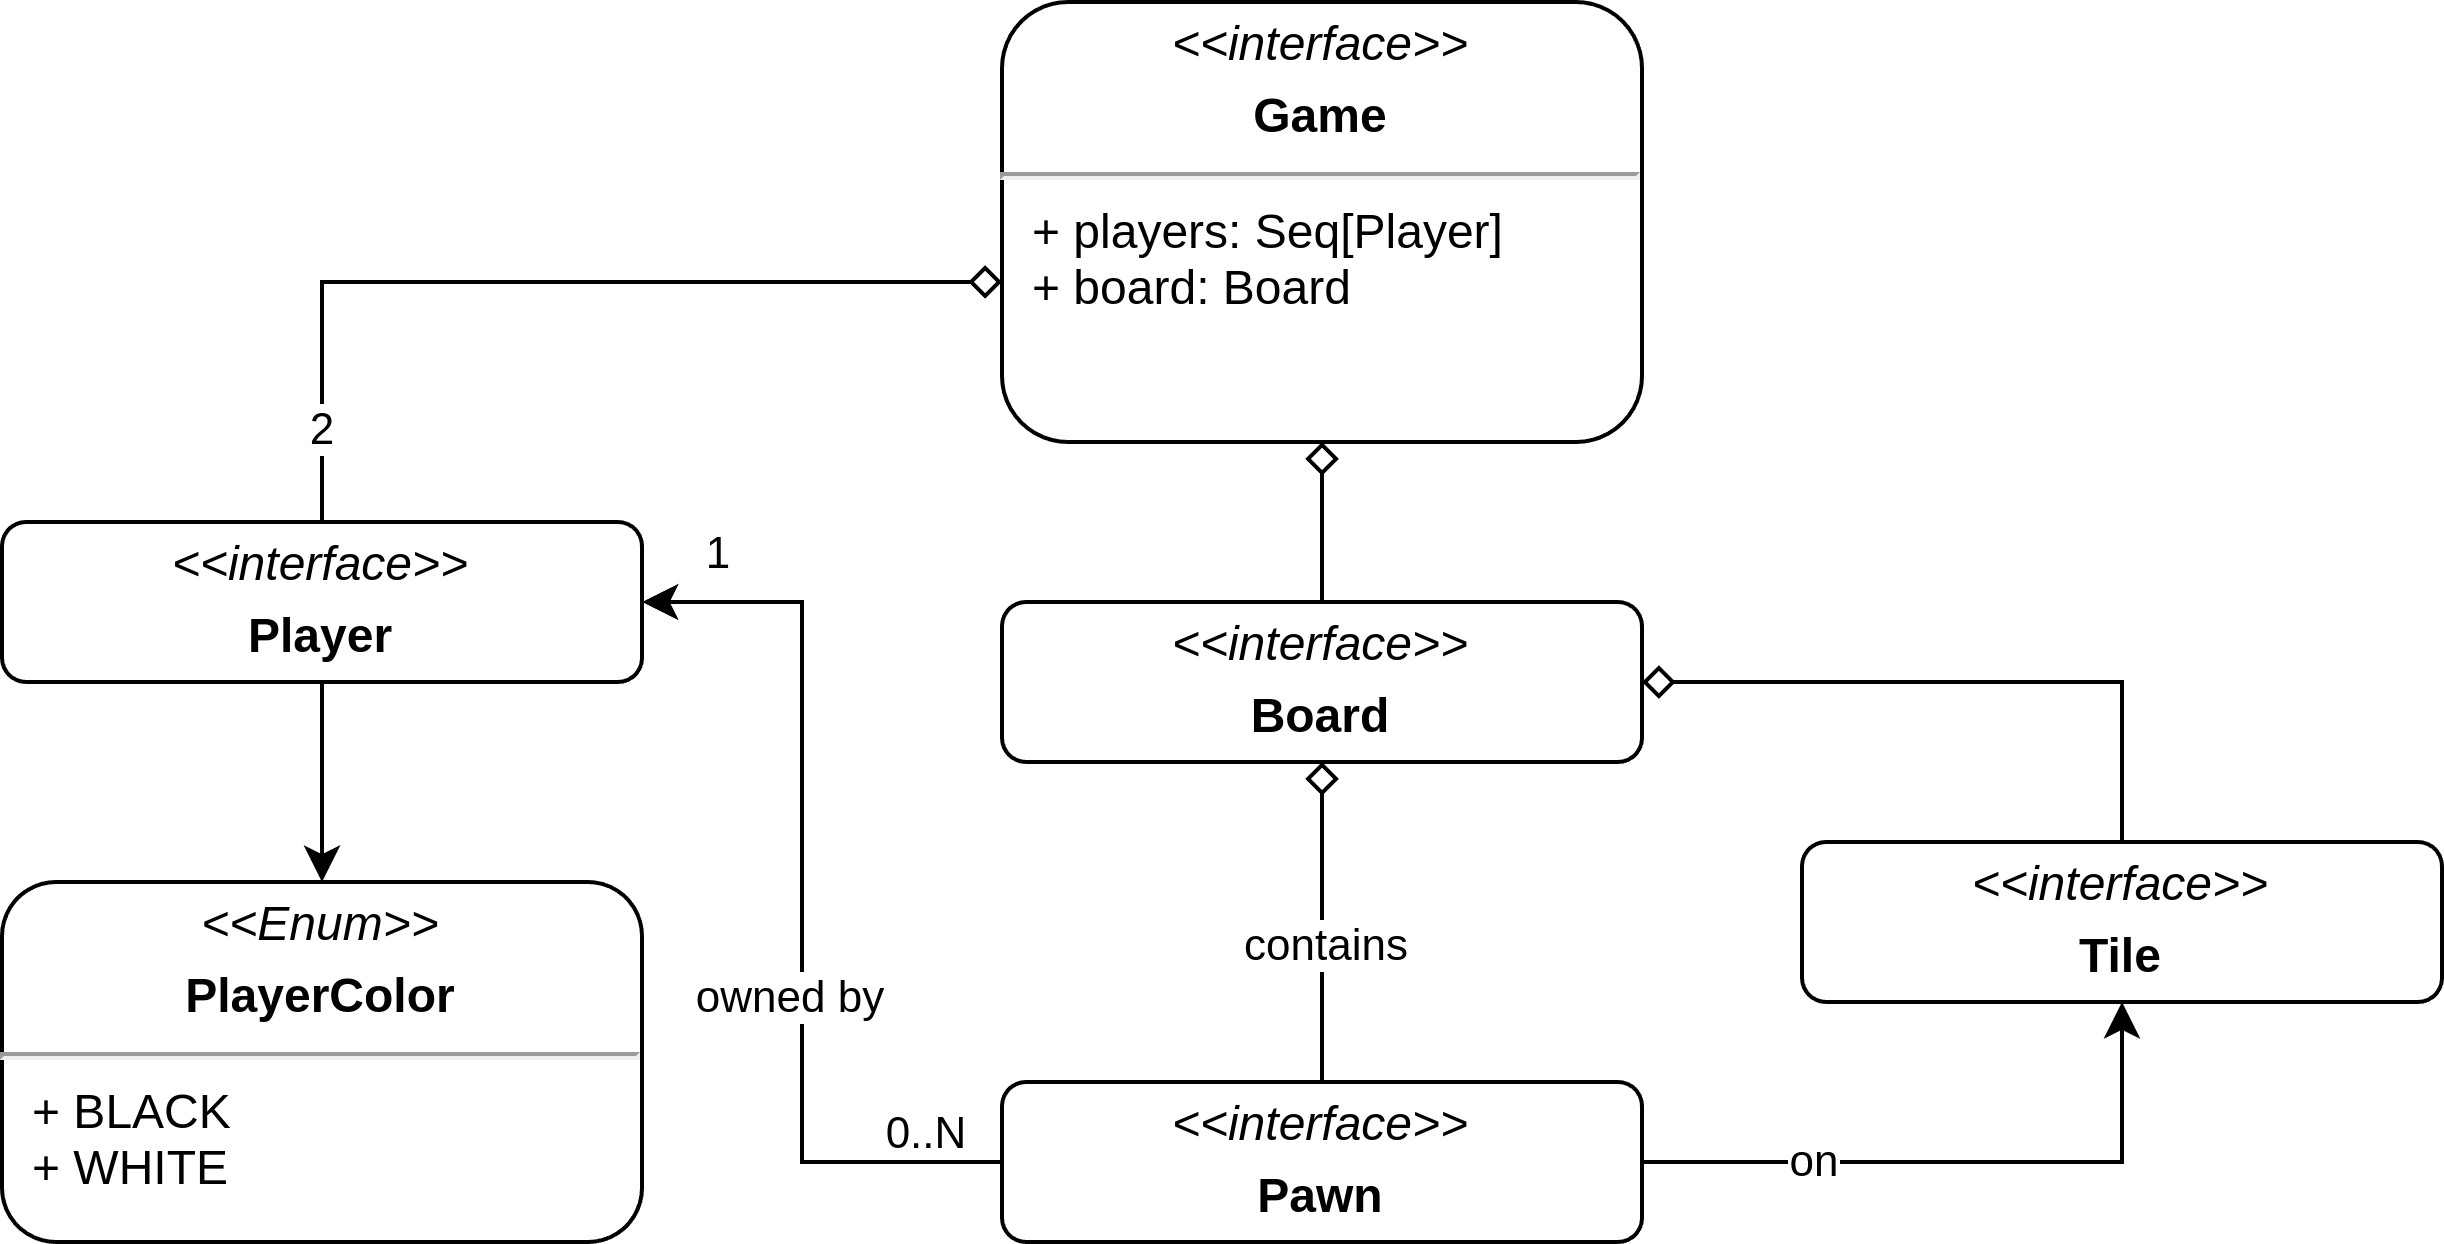

The diagram above was exported from draw.io. Its source (the exported page's mxGraphModel, read from the mxfile embedded in the PNG):
<mxGraphModel dx="3875" dy="583" grid="1" gridSize="10" guides="1" tooltips="1" connect="1" arrows="1" fold="1" page="1" pageScale="1" pageWidth="3300" pageHeight="4681" math="0" shadow="0">
  <root>
    <mxCell id="0" />
    <mxCell id="1" parent="0" />
    <mxCell id="pf6D4DadF6zoqDabWeyp-1" value="" style="group" vertex="1" connectable="0" parent="1">
      <mxGeometry x="-60" y="200" width="610" height="310" as="geometry" />
    </mxCell>
    <mxCell id="pf6D4DadF6zoqDabWeyp-2" value="&lt;p style=&quot;margin: 4px 0px 0px; text-align: center;&quot;&gt;&lt;i&gt;&amp;lt;&amp;lt;interface&amp;gt;&amp;gt;&lt;/i&gt;&lt;/p&gt;&lt;p style=&quot;margin: 4px 0px 0px; text-align: center;&quot;&gt;&lt;b style=&quot;&quot;&gt;Game&lt;/b&gt;&lt;/p&gt;&lt;hr&gt;&lt;p style=&quot;margin:0px;margin-left:8px;&quot;&gt;+ players: Seq[Player]&lt;/p&gt;&lt;p style=&quot;margin:0px;margin-left:8px;&quot;&gt;+ board: Board&lt;/p&gt;" style="verticalAlign=top;align=left;overflow=fill;fontSize=12;fontFamily=Helvetica;html=1;whiteSpace=wrap;rounded=1;" vertex="1" parent="pf6D4DadF6zoqDabWeyp-1">
      <mxGeometry x="250" width="160" height="110" as="geometry" />
    </mxCell>
    <mxCell id="pf6D4DadF6zoqDabWeyp-3" style="edgeStyle=orthogonalEdgeStyle;rounded=0;orthogonalLoop=1;jettySize=auto;html=1;entryX=0.5;entryY=1;entryDx=0;entryDy=0;endArrow=diamond;endFill=0;" edge="1" parent="pf6D4DadF6zoqDabWeyp-1" source="pf6D4DadF6zoqDabWeyp-4" target="pf6D4DadF6zoqDabWeyp-2">
      <mxGeometry relative="1" as="geometry" />
    </mxCell>
    <mxCell id="pf6D4DadF6zoqDabWeyp-4" value="&lt;p style=&quot;margin: 4px 0px 0px; text-align: center;&quot;&gt;&lt;i&gt;&amp;lt;&amp;lt;interface&amp;gt;&amp;gt;&lt;/i&gt;&lt;/p&gt;&lt;p style=&quot;margin: 4px 0px 0px; text-align: center;&quot;&gt;&lt;b&gt;Board&lt;/b&gt;&lt;/p&gt;" style="verticalAlign=top;align=left;overflow=fill;fontSize=12;fontFamily=Helvetica;html=1;whiteSpace=wrap;rounded=1;" vertex="1" parent="pf6D4DadF6zoqDabWeyp-1">
      <mxGeometry x="250" y="150" width="160" height="40" as="geometry" />
    </mxCell>
    <mxCell id="pf6D4DadF6zoqDabWeyp-5" style="edgeStyle=orthogonalEdgeStyle;rounded=0;orthogonalLoop=1;jettySize=auto;html=1;endArrow=diamond;endFill=0;exitX=0.5;exitY=0;exitDx=0;exitDy=0;" edge="1" parent="pf6D4DadF6zoqDabWeyp-1" source="pf6D4DadF6zoqDabWeyp-7">
      <mxGeometry relative="1" as="geometry">
        <mxPoint x="250" y="70" as="targetPoint" />
        <Array as="points">
          <mxPoint x="80" y="70" />
        </Array>
      </mxGeometry>
    </mxCell>
    <mxCell id="pf6D4DadF6zoqDabWeyp-6" value="2" style="edgeLabel;html=1;align=center;verticalAlign=middle;resizable=0;points=[];" vertex="1" connectable="0" parent="pf6D4DadF6zoqDabWeyp-5">
      <mxGeometry x="-0.8441" y="1" relative="1" as="geometry">
        <mxPoint y="-6" as="offset" />
      </mxGeometry>
    </mxCell>
    <mxCell id="pf6D4DadF6zoqDabWeyp-7" value="&lt;p style=&quot;margin: 4px 0px 0px; text-align: center;&quot;&gt;&lt;i&gt;&amp;lt;&amp;lt;interface&amp;gt;&amp;gt;&lt;/i&gt;&lt;/p&gt;&lt;p style=&quot;margin: 4px 0px 0px; text-align: center;&quot;&gt;&lt;b&gt;Player&lt;/b&gt;&lt;/p&gt;" style="verticalAlign=top;align=left;overflow=fill;fontSize=12;fontFamily=Helvetica;html=1;whiteSpace=wrap;rounded=1;" vertex="1" parent="pf6D4DadF6zoqDabWeyp-1">
      <mxGeometry y="130" width="160" height="40" as="geometry" />
    </mxCell>
    <mxCell id="pf6D4DadF6zoqDabWeyp-8" style="edgeStyle=orthogonalEdgeStyle;rounded=0;orthogonalLoop=1;jettySize=auto;html=1;entryX=1;entryY=0.5;entryDx=0;entryDy=0;endArrow=diamond;endFill=0;" edge="1" parent="pf6D4DadF6zoqDabWeyp-1" source="pf6D4DadF6zoqDabWeyp-9" target="pf6D4DadF6zoqDabWeyp-4">
      <mxGeometry relative="1" as="geometry">
        <Array as="points">
          <mxPoint x="530" y="170" />
        </Array>
      </mxGeometry>
    </mxCell>
    <mxCell id="pf6D4DadF6zoqDabWeyp-9" value="&lt;p style=&quot;margin: 4px 0px 0px; text-align: center;&quot;&gt;&lt;i&gt;&amp;lt;&amp;lt;interface&amp;gt;&amp;gt;&lt;/i&gt;&lt;/p&gt;&lt;p style=&quot;margin: 4px 0px 0px; text-align: center;&quot;&gt;&lt;b&gt;Tile&lt;/b&gt;&lt;/p&gt;" style="verticalAlign=top;align=left;overflow=fill;fontSize=12;fontFamily=Helvetica;html=1;whiteSpace=wrap;rounded=1;" vertex="1" parent="pf6D4DadF6zoqDabWeyp-1">
      <mxGeometry x="450" y="210" width="160" height="40" as="geometry" />
    </mxCell>
    <mxCell id="pf6D4DadF6zoqDabWeyp-10" style="edgeStyle=orthogonalEdgeStyle;rounded=0;orthogonalLoop=1;jettySize=auto;html=1;entryX=0.5;entryY=1;entryDx=0;entryDy=0;endArrow=diamond;endFill=0;" edge="1" parent="pf6D4DadF6zoqDabWeyp-1" source="pf6D4DadF6zoqDabWeyp-18" target="pf6D4DadF6zoqDabWeyp-4">
      <mxGeometry relative="1" as="geometry" />
    </mxCell>
    <mxCell id="pf6D4DadF6zoqDabWeyp-11" value="contains" style="edgeLabel;html=1;align=center;verticalAlign=middle;resizable=0;points=[];" vertex="1" connectable="0" parent="pf6D4DadF6zoqDabWeyp-10">
      <mxGeometry x="-0.125" y="-1" relative="1" as="geometry">
        <mxPoint x="-1" as="offset" />
      </mxGeometry>
    </mxCell>
    <mxCell id="pf6D4DadF6zoqDabWeyp-12" style="edgeStyle=orthogonalEdgeStyle;rounded=0;orthogonalLoop=1;jettySize=auto;html=1;entryX=0.5;entryY=1;entryDx=0;entryDy=0;" edge="1" parent="pf6D4DadF6zoqDabWeyp-1" source="pf6D4DadF6zoqDabWeyp-18" target="pf6D4DadF6zoqDabWeyp-9">
      <mxGeometry relative="1" as="geometry" />
    </mxCell>
    <mxCell id="pf6D4DadF6zoqDabWeyp-13" value="on" style="edgeLabel;html=1;align=center;verticalAlign=middle;resizable=0;points=[];" vertex="1" connectable="0" parent="pf6D4DadF6zoqDabWeyp-12">
      <mxGeometry x="-0.475" y="-2" relative="1" as="geometry">
        <mxPoint y="-3" as="offset" />
      </mxGeometry>
    </mxCell>
    <mxCell id="pf6D4DadF6zoqDabWeyp-14" style="edgeStyle=orthogonalEdgeStyle;rounded=0;orthogonalLoop=1;jettySize=auto;html=1;entryX=1;entryY=0.5;entryDx=0;entryDy=0;" edge="1" parent="pf6D4DadF6zoqDabWeyp-1" source="pf6D4DadF6zoqDabWeyp-18" target="pf6D4DadF6zoqDabWeyp-7">
      <mxGeometry relative="1" as="geometry">
        <Array as="points">
          <mxPoint x="200" y="290" />
          <mxPoint x="200" y="150" />
        </Array>
      </mxGeometry>
    </mxCell>
    <mxCell id="pf6D4DadF6zoqDabWeyp-15" value="owned by" style="edgeLabel;html=1;align=center;verticalAlign=middle;resizable=0;points=[];" vertex="1" connectable="0" parent="pf6D4DadF6zoqDabWeyp-14">
      <mxGeometry x="-0.2" y="-3" relative="1" as="geometry">
        <mxPoint x="-7" as="offset" />
      </mxGeometry>
    </mxCell>
    <mxCell id="pf6D4DadF6zoqDabWeyp-16" value="0..N" style="edgeLabel;html=1;align=center;verticalAlign=middle;resizable=0;points=[];" vertex="1" connectable="0" parent="pf6D4DadF6zoqDabWeyp-14">
      <mxGeometry x="-0.8231" y="1" relative="1" as="geometry">
        <mxPoint y="-9" as="offset" />
      </mxGeometry>
    </mxCell>
    <mxCell id="pf6D4DadF6zoqDabWeyp-17" value="1" style="edgeLabel;html=1;align=center;verticalAlign=middle;resizable=0;points=[];" vertex="1" connectable="0" parent="pf6D4DadF6zoqDabWeyp-14">
      <mxGeometry x="0.8462" y="-1" relative="1" as="geometry">
        <mxPoint y="-12" as="offset" />
      </mxGeometry>
    </mxCell>
    <mxCell id="pf6D4DadF6zoqDabWeyp-18" value="&lt;p style=&quot;margin: 4px 0px 0px; text-align: center;&quot;&gt;&lt;i&gt;&amp;lt;&amp;lt;interface&amp;gt;&amp;gt;&lt;/i&gt;&lt;/p&gt;&lt;p style=&quot;margin: 4px 0px 0px; text-align: center;&quot;&gt;&lt;b&gt;Pawn&lt;/b&gt;&lt;/p&gt;" style="verticalAlign=top;align=left;overflow=fill;fontSize=12;fontFamily=Helvetica;html=1;whiteSpace=wrap;rounded=1;" vertex="1" parent="pf6D4DadF6zoqDabWeyp-1">
      <mxGeometry x="250" y="270" width="160" height="40" as="geometry" />
    </mxCell>
    <mxCell id="pf6D4DadF6zoqDabWeyp-19" value="&lt;p style=&quot;margin: 4px 0px 0px; text-align: center;&quot;&gt;&lt;i&gt;&amp;lt;&amp;lt;Enum&amp;gt;&amp;gt;&lt;/i&gt;&lt;/p&gt;&lt;p style=&quot;margin: 4px 0px 0px; text-align: center;&quot;&gt;&lt;b style=&quot;&quot;&gt;PlayerColor&lt;/b&gt;&lt;/p&gt;&lt;hr&gt;&lt;p style=&quot;margin:0px;margin-left:8px;&quot;&gt;+ BLACK&lt;/p&gt;&lt;p style=&quot;margin:0px;margin-left:8px;&quot;&gt;+ WHITE&lt;/p&gt;" style="verticalAlign=top;align=left;overflow=fill;fontSize=12;fontFamily=Helvetica;html=1;whiteSpace=wrap;rounded=1;" vertex="1" parent="pf6D4DadF6zoqDabWeyp-1">
      <mxGeometry y="220" width="160" height="90" as="geometry" />
    </mxCell>
    <mxCell id="pf6D4DadF6zoqDabWeyp-20" value="" style="edgeStyle=orthogonalEdgeStyle;rounded=0;orthogonalLoop=1;jettySize=auto;html=1;" edge="1" parent="pf6D4DadF6zoqDabWeyp-1" source="pf6D4DadF6zoqDabWeyp-7" target="pf6D4DadF6zoqDabWeyp-19">
      <mxGeometry relative="1" as="geometry" />
    </mxCell>
  </root>
</mxGraphModel>